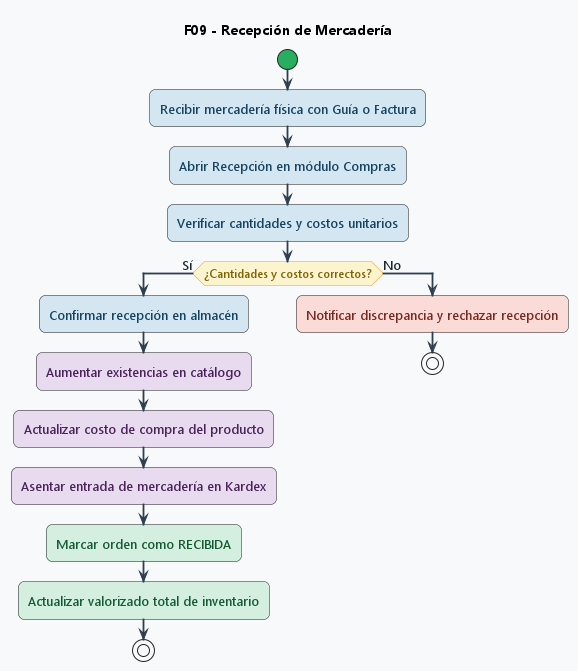

The diagram above was rendered by PlantUML. Its source (embedded in the PNG):
@startuml
<style>
activityDiagram {
  BackgroundColor #F8F9FA
  BorderColor #2C3E50
  FontColor #1A252F
  FontSize 13
  FontName "Segoe UI", Arial, sans-serif
  RoundCorner 12
  Padding 10
  Margin 8

  .verde {
    BackgroundColor #D4EFDF
    BorderColor #27AE60
    FontColor #145A32
  }
  .amarillo {
    BackgroundColor #FCF3CF
    BorderColor #F39C12
    FontColor #7D6608
  }
  .azul {
    BackgroundColor #D4E6F1
    BorderColor #2980B9
    FontColor #154360
  }
  .morado {
    BackgroundColor #E8DAEF
    BorderColor #8E44AD
    FontColor #4A235A
  }
  .rojo {
    BackgroundColor #FADBD8
    BorderColor #C0392B
    FontColor #78281F
  }
}
</style>

skinparam defaultFontName "Segoe UI", Arial, sans-serif
skinparam ArrowColor #2C3E50
skinparam ArrowThickness 1.8
skinparam activityStartColor #27AE60
skinparam activityEndColor #C0392B
skinparam activityDiamondBackgroundColor #FCF3CF
skinparam activityDiamondBorderColor #F39C12
skinparam activityDiamondFontColor #7D6608
skinparam activityDiamondFontSize 12

title F09 - Recepción de Mercadería

start
:Recibir mercadería física con Guía o Factura; <<azul>>
:Abrir Recepción en módulo Compras; <<azul>>
:Verificar cantidades y costos unitarios; <<azul>>

if (¿Cantidades y costos correctos?) then (Sí)
  :Confirmar recepción en almacén; <<azul>>
  :Aumentar existencias en catálogo; <<morado>>
  :Actualizar costo de compra del producto; <<morado>>
  :Asentar entrada de mercadería en Kardex; <<morado>>
  :Marcar orden como RECIBIDA; <<verde>>
  :Actualizar valorizado total de inventario; <<verde>>
  stop
else (No)
  :Notificar discrepancia y rechazar recepción; <<rojo>>
  stop
endif
@enduml